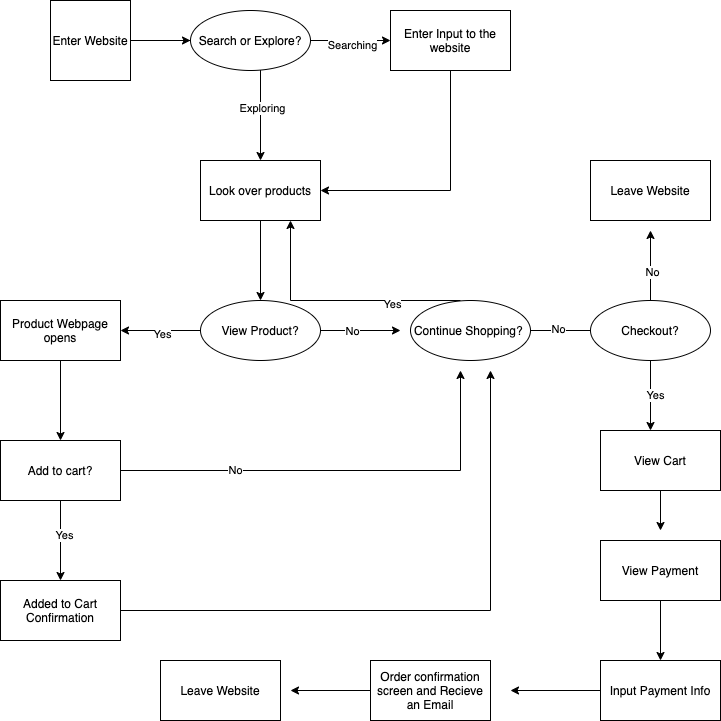

The diagram above was exported from draw.io. Its source (the exported page's mxGraphModel, read from the mxfile embedded in the PNG):
<mxGraphModel dx="2140" dy="1733" grid="1" gridSize="10" guides="1" tooltips="1" connect="1" arrows="1" fold="1" page="1" pageScale="1" pageWidth="850" pageHeight="1100" math="0" shadow="0">
  <root>
    <mxCell id="0" />
    <mxCell id="1" parent="0" />
    <mxCell id="4" value="" style="edgeStyle=orthogonalEdgeStyle;rounded=0;orthogonalLoop=1;jettySize=auto;html=1;" edge="1" parent="1" source="2" target="3">
      <mxGeometry relative="1" as="geometry" />
    </mxCell>
    <mxCell id="10" value="" style="edgeStyle=orthogonalEdgeStyle;rounded=0;orthogonalLoop=1;jettySize=auto;html=1;" edge="1" parent="1" source="2" target="9">
      <mxGeometry relative="1" as="geometry" />
    </mxCell>
    <mxCell id="12" value="Exploring" style="edgeLabel;html=1;align=center;verticalAlign=middle;resizable=0;points=[];" vertex="1" connectable="0" parent="10">
      <mxGeometry x="0.576" relative="1" as="geometry">
        <mxPoint as="offset" />
      </mxGeometry>
    </mxCell>
    <mxCell id="2" value="Enter Website" style="whiteSpace=wrap;html=1;aspect=fixed;" vertex="1" parent="1">
      <mxGeometry x="70" y="20" width="80" height="80" as="geometry" />
    </mxCell>
    <mxCell id="7" value="" style="edgeStyle=orthogonalEdgeStyle;rounded=0;orthogonalLoop=1;jettySize=auto;html=1;" edge="1" parent="1" source="3" target="6">
      <mxGeometry relative="1" as="geometry" />
    </mxCell>
    <mxCell id="8" value="Searching" style="edgeLabel;html=1;align=center;verticalAlign=middle;resizable=0;points=[];" vertex="1" connectable="0" parent="7">
      <mxGeometry y="-3" relative="1" as="geometry">
        <mxPoint as="offset" />
      </mxGeometry>
    </mxCell>
    <mxCell id="3" value="Search or Explore?" style="ellipse;whiteSpace=wrap;html=1;" vertex="1" parent="1">
      <mxGeometry x="210" y="30" width="120" height="60" as="geometry" />
    </mxCell>
    <mxCell id="11" style="edgeStyle=orthogonalEdgeStyle;rounded=0;orthogonalLoop=1;jettySize=auto;html=1;exitX=0.5;exitY=1;exitDx=0;exitDy=0;entryX=1;entryY=0.5;entryDx=0;entryDy=0;" edge="1" parent="1" source="6" target="9">
      <mxGeometry relative="1" as="geometry" />
    </mxCell>
    <mxCell id="6" value="Enter Input to the website" style="whiteSpace=wrap;html=1;" vertex="1" parent="1">
      <mxGeometry x="410" y="30" width="120" height="60" as="geometry" />
    </mxCell>
    <mxCell id="14" value="" style="edgeStyle=orthogonalEdgeStyle;rounded=0;orthogonalLoop=1;jettySize=auto;html=1;" edge="1" parent="1" source="9" target="13">
      <mxGeometry relative="1" as="geometry" />
    </mxCell>
    <mxCell id="9" value="Look over products" style="whiteSpace=wrap;html=1;" vertex="1" parent="1">
      <mxGeometry x="220" y="180" width="120" height="60" as="geometry" />
    </mxCell>
    <mxCell id="16" value="" style="edgeStyle=orthogonalEdgeStyle;rounded=0;orthogonalLoop=1;jettySize=auto;html=1;" edge="1" parent="1" source="13" target="15">
      <mxGeometry relative="1" as="geometry" />
    </mxCell>
    <mxCell id="17" value="Yes" style="edgeLabel;html=1;align=center;verticalAlign=middle;resizable=0;points=[];" vertex="1" connectable="0" parent="16">
      <mxGeometry x="-0.025" y="2" relative="1" as="geometry">
        <mxPoint as="offset" />
      </mxGeometry>
    </mxCell>
    <mxCell id="19" value="" style="edgeStyle=orthogonalEdgeStyle;rounded=0;orthogonalLoop=1;jettySize=auto;html=1;" edge="1" parent="1" source="13">
      <mxGeometry relative="1" as="geometry">
        <mxPoint x="420" y="350" as="targetPoint" />
      </mxGeometry>
    </mxCell>
    <mxCell id="27" value="No" style="edgeLabel;html=1;align=center;verticalAlign=middle;resizable=0;points=[];" vertex="1" connectable="0" parent="19">
      <mxGeometry x="-0.25" y="1" relative="1" as="geometry">
        <mxPoint as="offset" />
      </mxGeometry>
    </mxCell>
    <mxCell id="13" value="View Product?" style="ellipse;whiteSpace=wrap;html=1;" vertex="1" parent="1">
      <mxGeometry x="220" y="320" width="120" height="60" as="geometry" />
    </mxCell>
    <mxCell id="21" value="" style="edgeStyle=orthogonalEdgeStyle;rounded=0;orthogonalLoop=1;jettySize=auto;html=1;" edge="1" parent="1" source="15" target="20">
      <mxGeometry relative="1" as="geometry" />
    </mxCell>
    <mxCell id="15" value="Product Webpage opens" style="whiteSpace=wrap;html=1;" vertex="1" parent="1">
      <mxGeometry x="20" y="320" width="120" height="60" as="geometry" />
    </mxCell>
    <mxCell id="29" style="edgeStyle=orthogonalEdgeStyle;rounded=0;orthogonalLoop=1;jettySize=auto;html=1;exitX=0.5;exitY=0;exitDx=0;exitDy=0;entryX=0.75;entryY=1;entryDx=0;entryDy=0;" edge="1" parent="1" target="9">
      <mxGeometry relative="1" as="geometry">
        <mxPoint x="480" y="320" as="sourcePoint" />
      </mxGeometry>
    </mxCell>
    <mxCell id="31" value="Yes" style="edgeLabel;html=1;align=center;verticalAlign=middle;resizable=0;points=[];" vertex="1" connectable="0" parent="29">
      <mxGeometry x="-0.432" y="2" relative="1" as="geometry">
        <mxPoint as="offset" />
      </mxGeometry>
    </mxCell>
    <mxCell id="23" value="" style="edgeStyle=orthogonalEdgeStyle;rounded=0;orthogonalLoop=1;jettySize=auto;html=1;" edge="1" parent="1" source="20" target="22">
      <mxGeometry relative="1" as="geometry" />
    </mxCell>
    <mxCell id="24" value="Yes" style="edgeLabel;html=1;align=center;verticalAlign=middle;resizable=0;points=[];" vertex="1" connectable="0" parent="23">
      <mxGeometry x="-0.175" y="2" relative="1" as="geometry">
        <mxPoint as="offset" />
      </mxGeometry>
    </mxCell>
    <mxCell id="25" style="edgeStyle=orthogonalEdgeStyle;rounded=0;orthogonalLoop=1;jettySize=auto;html=1;exitX=1;exitY=0.5;exitDx=0;exitDy=0;" edge="1" parent="1" source="20">
      <mxGeometry relative="1" as="geometry">
        <mxPoint x="480" y="390" as="targetPoint" />
      </mxGeometry>
    </mxCell>
    <mxCell id="26" value="No" style="edgeLabel;html=1;align=center;verticalAlign=middle;resizable=0;points=[];" vertex="1" connectable="0" parent="25">
      <mxGeometry x="-0.4864" y="2" relative="1" as="geometry">
        <mxPoint as="offset" />
      </mxGeometry>
    </mxCell>
    <mxCell id="20" value="Add to cart?" style="whiteSpace=wrap;html=1;" vertex="1" parent="1">
      <mxGeometry x="20" y="460" width="120" height="60" as="geometry" />
    </mxCell>
    <mxCell id="28" style="edgeStyle=orthogonalEdgeStyle;rounded=0;orthogonalLoop=1;jettySize=auto;html=1;" edge="1" parent="1" source="22">
      <mxGeometry relative="1" as="geometry">
        <mxPoint x="510" y="390" as="targetPoint" />
      </mxGeometry>
    </mxCell>
    <mxCell id="22" value="Added to Cart Confirmation" style="whiteSpace=wrap;html=1;" vertex="1" parent="1">
      <mxGeometry x="20" y="600" width="120" height="60" as="geometry" />
    </mxCell>
    <mxCell id="32" style="edgeStyle=orthogonalEdgeStyle;rounded=0;orthogonalLoop=1;jettySize=auto;html=1;exitX=1;exitY=0.5;exitDx=0;exitDy=0;" edge="1" parent="1" source="30">
      <mxGeometry relative="1" as="geometry">
        <mxPoint x="620" y="350" as="targetPoint" />
      </mxGeometry>
    </mxCell>
    <mxCell id="33" value="No" style="edgeLabel;html=1;align=center;verticalAlign=middle;resizable=0;points=[];" vertex="1" connectable="0" parent="32">
      <mxGeometry x="-0.2286" y="3" relative="1" as="geometry">
        <mxPoint as="offset" />
      </mxGeometry>
    </mxCell>
    <mxCell id="30" value="Continue Shopping?&amp;nbsp;" style="ellipse;whiteSpace=wrap;html=1;" vertex="1" parent="1">
      <mxGeometry x="430" y="320" width="120" height="60" as="geometry" />
    </mxCell>
    <mxCell id="35" style="edgeStyle=orthogonalEdgeStyle;rounded=0;orthogonalLoop=1;jettySize=auto;html=1;" edge="1" parent="1" source="34">
      <mxGeometry relative="1" as="geometry">
        <mxPoint x="670" y="250" as="targetPoint" />
      </mxGeometry>
    </mxCell>
    <mxCell id="37" value="No" style="edgeLabel;html=1;align=center;verticalAlign=middle;resizable=0;points=[];" vertex="1" connectable="0" parent="35">
      <mxGeometry x="-0.1714" relative="1" as="geometry">
        <mxPoint as="offset" />
      </mxGeometry>
    </mxCell>
    <mxCell id="38" style="edgeStyle=orthogonalEdgeStyle;rounded=0;orthogonalLoop=1;jettySize=auto;html=1;" edge="1" parent="1" source="34">
      <mxGeometry relative="1" as="geometry">
        <mxPoint x="670" y="450" as="targetPoint" />
      </mxGeometry>
    </mxCell>
    <mxCell id="39" value="Yes" style="edgeLabel;html=1;align=center;verticalAlign=middle;resizable=0;points=[];" vertex="1" connectable="0" parent="38">
      <mxGeometry x="-0.0857" y="3" relative="1" as="geometry">
        <mxPoint as="offset" />
      </mxGeometry>
    </mxCell>
    <mxCell id="34" value="Checkout?" style="ellipse;whiteSpace=wrap;html=1;" vertex="1" parent="1">
      <mxGeometry x="610" y="320" width="120" height="60" as="geometry" />
    </mxCell>
    <mxCell id="36" value="Leave Website" style="whiteSpace=wrap;html=1;" vertex="1" parent="1">
      <mxGeometry x="610" y="180" width="120" height="60" as="geometry" />
    </mxCell>
    <mxCell id="42" style="edgeStyle=orthogonalEdgeStyle;rounded=0;orthogonalLoop=1;jettySize=auto;html=1;" edge="1" parent="1" source="40">
      <mxGeometry relative="1" as="geometry">
        <mxPoint x="680" y="550" as="targetPoint" />
      </mxGeometry>
    </mxCell>
    <mxCell id="40" value="View Cart" style="whiteSpace=wrap;html=1;" vertex="1" parent="1">
      <mxGeometry x="620" y="450" width="120" height="60" as="geometry" />
    </mxCell>
    <mxCell id="43" style="edgeStyle=orthogonalEdgeStyle;rounded=0;orthogonalLoop=1;jettySize=auto;html=1;" edge="1" parent="1" source="41">
      <mxGeometry relative="1" as="geometry">
        <mxPoint x="680" y="680" as="targetPoint" />
      </mxGeometry>
    </mxCell>
    <mxCell id="41" value="View Payment" style="whiteSpace=wrap;html=1;" vertex="1" parent="1">
      <mxGeometry x="620" y="560" width="120" height="60" as="geometry" />
    </mxCell>
    <mxCell id="45" style="edgeStyle=orthogonalEdgeStyle;rounded=0;orthogonalLoop=1;jettySize=auto;html=1;" edge="1" parent="1" source="44">
      <mxGeometry relative="1" as="geometry">
        <mxPoint x="530" y="710" as="targetPoint" />
      </mxGeometry>
    </mxCell>
    <mxCell id="44" value="Input Payment Info" style="whiteSpace=wrap;html=1;" vertex="1" parent="1">
      <mxGeometry x="620" y="680" width="120" height="60" as="geometry" />
    </mxCell>
    <mxCell id="47" style="edgeStyle=orthogonalEdgeStyle;rounded=0;orthogonalLoop=1;jettySize=auto;html=1;" edge="1" parent="1" source="46">
      <mxGeometry relative="1" as="geometry">
        <mxPoint x="310" y="710" as="targetPoint" />
      </mxGeometry>
    </mxCell>
    <mxCell id="46" value="Order confirmation screen and Recieve an Email" style="whiteSpace=wrap;html=1;" vertex="1" parent="1">
      <mxGeometry x="390" y="680" width="120" height="60" as="geometry" />
    </mxCell>
    <mxCell id="48" value="Leave Website" style="whiteSpace=wrap;html=1;" vertex="1" parent="1">
      <mxGeometry x="180" y="680" width="120" height="60" as="geometry" />
    </mxCell>
  </root>
</mxGraphModel>